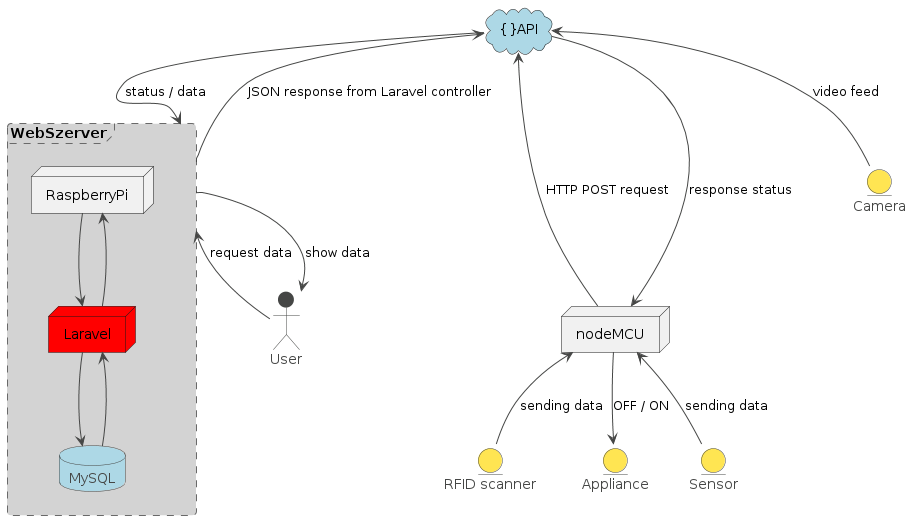

The diagram above was rendered by PlantUML. Its source (embedded in the PNG):
@startuml
!theme vibrant
cloud "{}API" #lightblue
actor User as Felhasználó
node nodeMCU
entity Sensor as Szenzor
entity Camera
entity "RFID scanner"
entity Appliance as Eszköz

frame WebSzerver#lightgrey;line.dashed{
node RaspberryPi
node Laravel #red
database MySQL #lightblue
}
WebSzerver -down-> Felhasználó: show data
Felhasználó -> WebSzerver : request data

WebSzerver -up-> "{}API" : JSON response from Laravel controller
"{}API" -r-> WebSzerver  : status / data

nodeMCU -up--> "{}API" : HTTP POST request
"{}API" ---> nodeMCU : response status

Camera -up-> "{}API": video feed
Szenzor -up-> nodeMCU : sending data
"RFID scanner" -up-> nodeMCU : sending data
nodeMCU -down-> Eszköz  : OFF / ON

RaspberryPi -down-> Laravel
Laravel -up-> RaspberryPi
Laravel -down-> MySQL
MySQL -up-> Laravel
@enduml